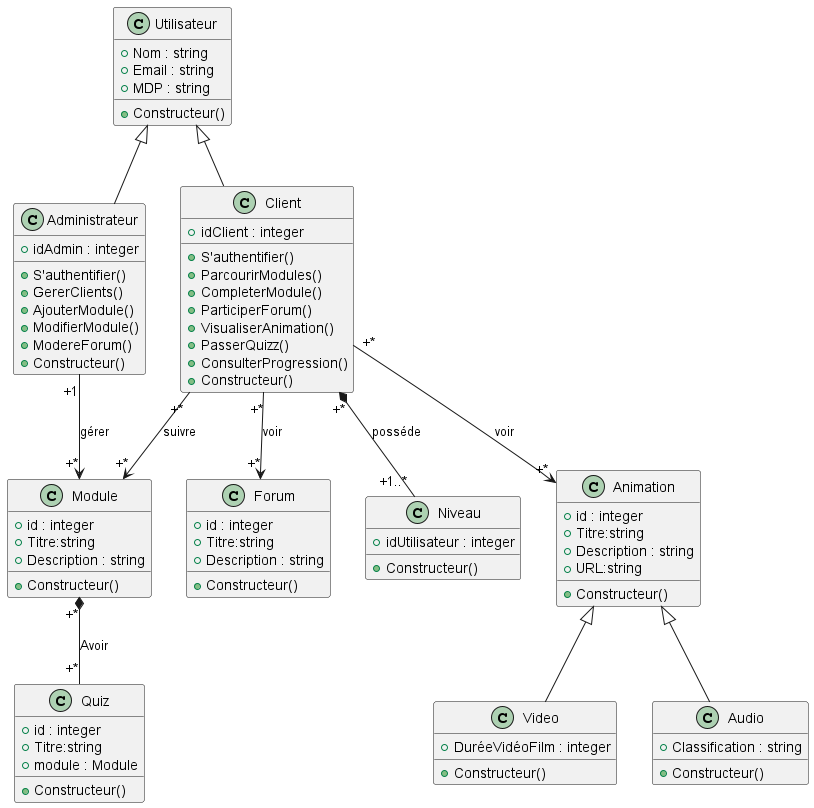

The diagram above was rendered by PlantUML. Its source (embedded in the PNG):
@startuml DiagrammeDeClasse1
 
class Utilisateur { 
    +Nom : string 
    +Email : string 
    +MDP : string 
    +Constructeur()
}
class Client extends Utilisateur {
    +idClient : integer 
    +S'authentifier()
    +ParcourirModules()
    +CompleterModule()
    +ParticiperForum()
    +VisualiserAnimation()
    +PasserQuizz()
    +ConsulterProgression()
    +Constructeur()
}
class Administrateur extends Utilisateur {
    +idAdmin : integer 
    +S'authentifier()
    +GererClients()
    +AjouterModule()
    +ModifierModule()
    +ModereForum()
    +Constructeur()

}
class Video extends Animation {
    +DuréeVidéoFilm : integer
    +Constructeur()

}
class Audio extends Animation {
    +Classification : string
    +Constructeur()

}

class Module {
    +id : integer
    +Titre:string
    +Description : string
    +Constructeur()
}
class Forum {
    +id : integer
    +Titre:string
    +Description : string
    +Constructeur()
}
class Animation {
    +id : integer
    +Titre:string
    +Description : string 
    +URL:string
    +Constructeur()
}
class Quiz {
    +id : integer
    +Titre:string
    +module : Module
    +Constructeur()
}
 class Niveau {
    +idUtilisateur : integer 
    +Constructeur()
}
Client "+*" *-- "+1..*" Niveau : posséde
Administrateur "+1" --> "+*" Module : gérer
Client "+*" --> "+*" Module : suivre
Client "+*" --> "+*" Forum : voir
Client "+*" --> "+*" Animation : voir  
Module "+*" *-- "+*" Quiz: Avoir 
@enduml